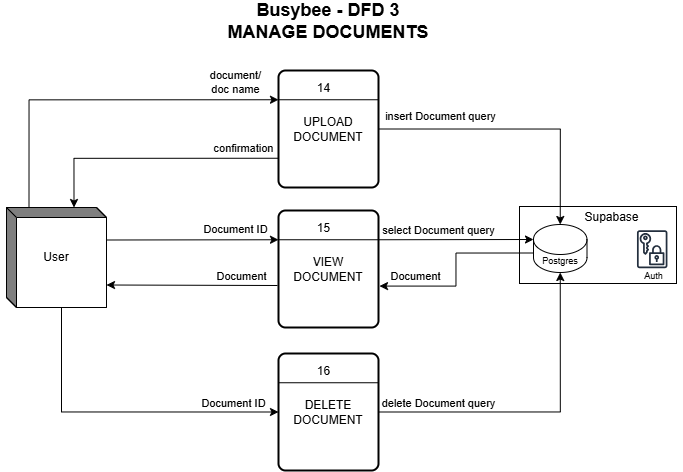

The diagram above was exported from draw.io. Its source (the exported page's mxGraphModel, read from the mxfile embedded in the PNG):
<mxGraphModel dx="2078" dy="1279" grid="0" gridSize="10" guides="1" tooltips="1" connect="1" arrows="1" fold="1" page="0" pageScale="1" pageWidth="850" pageHeight="1100" math="0" shadow="0">
  <root>
    <mxCell id="0" />
    <mxCell id="1" parent="0" />
    <mxCell id="MIeqx0eA1DsoCoGTX6gx-1" value="&lt;b&gt;&lt;font style=&quot;font-size: 18px;&quot;&gt;Busybee - DFD 3&lt;/font&gt;&lt;/b&gt;&lt;div&gt;&lt;b&gt;&lt;font style=&quot;font-size: 18px;&quot;&gt;MANAGE DOCUMENTS&lt;/font&gt;&lt;/b&gt;&lt;/div&gt;" style="text;html=1;align=center;verticalAlign=middle;whiteSpace=wrap;rounded=0;" parent="1" vertex="1">
      <mxGeometry x="-179" y="-162" width="656" height="42" as="geometry" />
    </mxCell>
    <mxCell id="VY8zDcc6lW5A-XHkIb-H-1" value="" style="group" parent="1" vertex="1" connectable="0">
      <mxGeometry x="352" y="19" width="145" height="103" as="geometry" />
    </mxCell>
    <mxCell id="VY8zDcc6lW5A-XHkIb-H-2" value="" style="group" parent="VY8zDcc6lW5A-XHkIb-H-1" vertex="1" connectable="0">
      <mxGeometry y="32" width="145" height="71" as="geometry" />
    </mxCell>
    <mxCell id="VY8zDcc6lW5A-XHkIb-H-3" value="" style="rounded=0;whiteSpace=wrap;html=1;" parent="VY8zDcc6lW5A-XHkIb-H-2" vertex="1">
      <mxGeometry x="-12" y="-7" width="157" height="77" as="geometry" />
    </mxCell>
    <mxCell id="VY8zDcc6lW5A-XHkIb-H-4" value="" style="shape=cylinder3;whiteSpace=wrap;html=1;boundedLbl=1;backgroundOutline=1;size=15;" parent="VY8zDcc6lW5A-XHkIb-H-2" vertex="1">
      <mxGeometry x="2" y="11" width="53.5" height="48" as="geometry" />
    </mxCell>
    <mxCell id="VY8zDcc6lW5A-XHkIb-H-5" value="&lt;font style=&quot;font-size: 9px;&quot;&gt;Postgres&lt;/font&gt;" style="text;html=1;align=center;verticalAlign=middle;whiteSpace=wrap;rounded=0;" parent="VY8zDcc6lW5A-XHkIb-H-2" vertex="1">
      <mxGeometry x="-1.25" y="32" width="60" height="30" as="geometry" />
    </mxCell>
    <mxCell id="VY8zDcc6lW5A-XHkIb-H-6" value="" style="group" parent="VY8zDcc6lW5A-XHkIb-H-2" vertex="1" connectable="0">
      <mxGeometry x="93" y="12" width="59" height="64" as="geometry" />
    </mxCell>
    <mxCell id="VY8zDcc6lW5A-XHkIb-H-7" value="" style="sketch=0;outlineConnect=0;fontColor=#232F3E;gradientColor=none;strokeColor=#232F3E;fillColor=#ffffff;dashed=0;verticalLabelPosition=bottom;verticalAlign=top;align=center;html=1;fontSize=12;fontStyle=0;aspect=fixed;shape=mxgraph.aws4.resourceIcon;resIcon=mxgraph.aws4.data_encryption_key;" parent="VY8zDcc6lW5A-XHkIb-H-6" vertex="1">
      <mxGeometry x="3.933333333333333" width="47.542857142857144" height="47.542857142857144" as="geometry" />
    </mxCell>
    <mxCell id="VY8zDcc6lW5A-XHkIb-H-8" value="&lt;font style=&quot;font-size: 9px;&quot;&gt;Auth&lt;/font&gt;" style="text;html=1;align=center;verticalAlign=middle;whiteSpace=wrap;rounded=0;" parent="VY8zDcc6lW5A-XHkIb-H-6" vertex="1">
      <mxGeometry y="36.57142857142857" width="59" height="27.428571428571427" as="geometry" />
    </mxCell>
    <mxCell id="VY8zDcc6lW5A-XHkIb-H-9" value="Supabase" style="text;html=1;align=center;verticalAlign=middle;whiteSpace=wrap;rounded=0;" parent="VY8zDcc6lW5A-XHkIb-H-2" vertex="1">
      <mxGeometry x="53" y="-9" width="54.87" height="25.09" as="geometry" />
    </mxCell>
    <mxCell id="VY8zDcc6lW5A-XHkIb-H-10" style="edgeStyle=none;curved=1;rounded=0;orthogonalLoop=1;jettySize=auto;html=1;entryX=0;entryY=0;entryDx=45;entryDy=0;entryPerimeter=0;fontSize=12;startSize=8;endSize=8;" parent="VY8zDcc6lW5A-XHkIb-H-1" edge="1">
      <mxGeometry relative="1" as="geometry">
        <mxPoint x="95.00000000000023" as="sourcePoint" />
        <mxPoint x="95.00000000000023" as="targetPoint" />
      </mxGeometry>
    </mxCell>
    <mxCell id="t7MKubf7vuar0XHD1Qlc-1" value="User" style="html=1;dashed=0;whiteSpace=wrap;shape=mxgraph.dfd.externalEntity" parent="1" vertex="1">
      <mxGeometry x="-173" y="45" width="100" height="100" as="geometry" />
    </mxCell>
    <mxCell id="8q-I6ogOUZaDRJXNSMo1-1" value="" style="group" parent="1" vertex="1" connectable="0">
      <mxGeometry x="99" y="-92" width="100" height="117" as="geometry" />
    </mxCell>
    <mxCell id="8q-I6ogOUZaDRJXNSMo1-2" value="UPLOAD DOCUMENT" style="rounded=1;whiteSpace=wrap;html=1;absoluteArcSize=1;arcSize=14;strokeWidth=2;" parent="8q-I6ogOUZaDRJXNSMo1-1" vertex="1">
      <mxGeometry width="100" height="117" as="geometry" />
    </mxCell>
    <mxCell id="8q-I6ogOUZaDRJXNSMo1-3" value="" style="endArrow=none;html=1;rounded=0;fontSize=12;startSize=8;endSize=8;curved=1;exitX=0;exitY=0.25;exitDx=0;exitDy=0;entryX=1;entryY=0.25;entryDx=0;entryDy=0;" parent="8q-I6ogOUZaDRJXNSMo1-1" source="8q-I6ogOUZaDRJXNSMo1-2" target="8q-I6ogOUZaDRJXNSMo1-2" edge="1">
      <mxGeometry width="50" height="50" relative="1" as="geometry">
        <mxPoint x="352" y="274" as="sourcePoint" />
        <mxPoint x="402" y="224" as="targetPoint" />
      </mxGeometry>
    </mxCell>
    <mxCell id="8q-I6ogOUZaDRJXNSMo1-4" value="14" style="text;html=1;align=center;verticalAlign=middle;whiteSpace=wrap;rounded=0;" parent="8q-I6ogOUZaDRJXNSMo1-1" vertex="1">
      <mxGeometry x="14" y="5" width="63" height="26" as="geometry" />
    </mxCell>
    <mxCell id="8q-I6ogOUZaDRJXNSMo1-5" value="" style="group" parent="1" vertex="1" connectable="0">
      <mxGeometry x="99" y="48" width="100" height="117" as="geometry" />
    </mxCell>
    <mxCell id="8q-I6ogOUZaDRJXNSMo1-6" value="VIEW DOCUMENT" style="rounded=1;whiteSpace=wrap;html=1;absoluteArcSize=1;arcSize=14;strokeWidth=2;" parent="8q-I6ogOUZaDRJXNSMo1-5" vertex="1">
      <mxGeometry width="100" height="117" as="geometry" />
    </mxCell>
    <mxCell id="8q-I6ogOUZaDRJXNSMo1-7" value="" style="endArrow=none;html=1;rounded=0;fontSize=12;startSize=8;endSize=8;curved=1;exitX=0;exitY=0.25;exitDx=0;exitDy=0;entryX=1;entryY=0.25;entryDx=0;entryDy=0;" parent="8q-I6ogOUZaDRJXNSMo1-5" source="8q-I6ogOUZaDRJXNSMo1-6" target="8q-I6ogOUZaDRJXNSMo1-6" edge="1">
      <mxGeometry width="50" height="50" relative="1" as="geometry">
        <mxPoint x="352" y="274" as="sourcePoint" />
        <mxPoint x="402" y="224" as="targetPoint" />
      </mxGeometry>
    </mxCell>
    <mxCell id="8q-I6ogOUZaDRJXNSMo1-8" value="15" style="text;html=1;align=center;verticalAlign=middle;whiteSpace=wrap;rounded=0;" parent="8q-I6ogOUZaDRJXNSMo1-5" vertex="1">
      <mxGeometry x="14" y="5" width="63" height="26" as="geometry" />
    </mxCell>
    <mxCell id="8q-I6ogOUZaDRJXNSMo1-13" value="" style="group" parent="1" vertex="1" connectable="0">
      <mxGeometry x="99" y="191" width="100" height="117" as="geometry" />
    </mxCell>
    <mxCell id="8q-I6ogOUZaDRJXNSMo1-14" value="DELETE DOCUMENT" style="rounded=1;whiteSpace=wrap;html=1;absoluteArcSize=1;arcSize=14;strokeWidth=2;" parent="8q-I6ogOUZaDRJXNSMo1-13" vertex="1">
      <mxGeometry width="100" height="117" as="geometry" />
    </mxCell>
    <mxCell id="8q-I6ogOUZaDRJXNSMo1-15" value="" style="endArrow=none;html=1;rounded=0;fontSize=12;startSize=8;endSize=8;curved=1;exitX=0;exitY=0.25;exitDx=0;exitDy=0;entryX=1;entryY=0.25;entryDx=0;entryDy=0;" parent="8q-I6ogOUZaDRJXNSMo1-13" source="8q-I6ogOUZaDRJXNSMo1-14" target="8q-I6ogOUZaDRJXNSMo1-14" edge="1">
      <mxGeometry width="50" height="50" relative="1" as="geometry">
        <mxPoint x="352" y="274" as="sourcePoint" />
        <mxPoint x="402" y="224" as="targetPoint" />
      </mxGeometry>
    </mxCell>
    <mxCell id="8q-I6ogOUZaDRJXNSMo1-16" value="16" style="text;html=1;align=center;verticalAlign=middle;whiteSpace=wrap;rounded=0;" parent="8q-I6ogOUZaDRJXNSMo1-13" vertex="1">
      <mxGeometry x="14" y="5" width="63" height="26" as="geometry" />
    </mxCell>
    <mxCell id="8q-I6ogOUZaDRJXNSMo1-17" value="" style="endArrow=classic;html=1;rounded=0;exitX=0;exitY=0;exitDx=22.5;exitDy=0;exitPerimeter=0;entryX=0;entryY=0.25;entryDx=0;entryDy=0;edgeStyle=orthogonalEdgeStyle;" parent="1" source="t7MKubf7vuar0XHD1Qlc-1" target="8q-I6ogOUZaDRJXNSMo1-2" edge="1">
      <mxGeometry width="50" height="50" relative="1" as="geometry">
        <mxPoint x="175" y="137" as="sourcePoint" />
        <mxPoint x="225" y="87" as="targetPoint" />
      </mxGeometry>
    </mxCell>
    <mxCell id="8q-I6ogOUZaDRJXNSMo1-21" value="document/&lt;div&gt;doc name&lt;/div&gt;" style="edgeLabel;html=1;align=center;verticalAlign=middle;resizable=0;points=[];" parent="8q-I6ogOUZaDRJXNSMo1-17" vertex="1" connectable="0">
      <mxGeometry x="0.6954" y="1" relative="1" as="geometry">
        <mxPoint x="11" y="-17" as="offset" />
      </mxGeometry>
    </mxCell>
    <mxCell id="8q-I6ogOUZaDRJXNSMo1-18" value="" style="endArrow=classic;html=1;rounded=0;exitX=1;exitY=0.5;exitDx=0;exitDy=0;entryX=0.5;entryY=0;entryDx=0;entryDy=0;edgeStyle=orthogonalEdgeStyle;entryPerimeter=0;" parent="1" source="8q-I6ogOUZaDRJXNSMo1-2" target="VY8zDcc6lW5A-XHkIb-H-4" edge="1">
      <mxGeometry width="50" height="50" relative="1" as="geometry">
        <mxPoint x="336" y="-30" as="sourcePoint" />
        <mxPoint x="562" y="-150" as="targetPoint" />
      </mxGeometry>
    </mxCell>
    <mxCell id="8q-I6ogOUZaDRJXNSMo1-22" value="insert Document query" style="edgeLabel;html=1;align=center;verticalAlign=middle;resizable=0;points=[];" parent="8q-I6ogOUZaDRJXNSMo1-18" vertex="1" connectable="0">
      <mxGeometry x="-0.8245" y="1" relative="1" as="geometry">
        <mxPoint x="37" y="-12" as="offset" />
      </mxGeometry>
    </mxCell>
    <mxCell id="8q-I6ogOUZaDRJXNSMo1-20" value="" style="endArrow=classic;html=1;rounded=0;exitX=0;exitY=0.75;exitDx=0;exitDy=0;entryX=0;entryY=0;entryDx=67.5;entryDy=0;edgeStyle=orthogonalEdgeStyle;entryPerimeter=0;" parent="1" source="8q-I6ogOUZaDRJXNSMo1-2" target="t7MKubf7vuar0XHD1Qlc-1" edge="1">
      <mxGeometry width="50" height="50" relative="1" as="geometry">
        <mxPoint x="441" y="115" as="sourcePoint" />
        <mxPoint x="209" y="6" as="targetPoint" />
      </mxGeometry>
    </mxCell>
    <mxCell id="8q-I6ogOUZaDRJXNSMo1-24" value="confirmation" style="edgeLabel;html=1;align=center;verticalAlign=middle;resizable=0;points=[];" parent="8q-I6ogOUZaDRJXNSMo1-20" vertex="1" connectable="0">
      <mxGeometry x="-0.3641" y="3" relative="1" as="geometry">
        <mxPoint x="46" y="-13" as="offset" />
      </mxGeometry>
    </mxCell>
    <mxCell id="8q-I6ogOUZaDRJXNSMo1-25" value="" style="endArrow=classic;html=1;rounded=0;exitX=0;exitY=0;exitDx=100;exitDy=32.5;exitPerimeter=0;entryX=0;entryY=0.25;entryDx=0;entryDy=0;" parent="1" source="t7MKubf7vuar0XHD1Qlc-1" target="8q-I6ogOUZaDRJXNSMo1-6" edge="1">
      <mxGeometry width="50" height="50" relative="1" as="geometry">
        <mxPoint x="175" y="137" as="sourcePoint" />
        <mxPoint x="225" y="87" as="targetPoint" />
      </mxGeometry>
    </mxCell>
    <mxCell id="8q-I6ogOUZaDRJXNSMo1-27" value="Document ID" style="edgeLabel;html=1;align=center;verticalAlign=middle;resizable=0;points=[];" parent="8q-I6ogOUZaDRJXNSMo1-25" vertex="1" connectable="0">
      <mxGeometry x="0.7201" y="-2" relative="1" as="geometry">
        <mxPoint x="-20" y="-13" as="offset" />
      </mxGeometry>
    </mxCell>
    <mxCell id="8q-I6ogOUZaDRJXNSMo1-26" value="" style="endArrow=classic;html=1;rounded=0;entryX=0;entryY=0;entryDx=100;entryDy=77.5;entryPerimeter=0;" parent="1" target="t7MKubf7vuar0XHD1Qlc-1" edge="1">
      <mxGeometry width="50" height="50" relative="1" as="geometry">
        <mxPoint x="98" y="123" as="sourcePoint" />
        <mxPoint x="109" y="87" as="targetPoint" />
      </mxGeometry>
    </mxCell>
    <mxCell id="nS_08keoAWDOkZdqnE4a-1" value="Document" style="edgeLabel;html=1;align=center;verticalAlign=middle;resizable=0;points=[];" parent="8q-I6ogOUZaDRJXNSMo1-26" vertex="1" connectable="0">
      <mxGeometry x="-0.5689" y="1" relative="1" as="geometry">
        <mxPoint y="-10" as="offset" />
      </mxGeometry>
    </mxCell>
    <mxCell id="nS_08keoAWDOkZdqnE4a-3" value="" style="endArrow=classic;html=1;rounded=0;exitX=1;exitY=0.25;exitDx=0;exitDy=0;entryX=0;entryY=0;entryDx=0;entryDy=15;entryPerimeter=0;" parent="1" source="8q-I6ogOUZaDRJXNSMo1-6" target="VY8zDcc6lW5A-XHkIb-H-4" edge="1">
      <mxGeometry width="50" height="50" relative="1" as="geometry">
        <mxPoint x="227" y="176" as="sourcePoint" />
        <mxPoint x="277" y="126" as="targetPoint" />
      </mxGeometry>
    </mxCell>
    <mxCell id="FGPnXvKbh6wR2SkTL2Gs-1" value="select Document query" style="edgeLabel;html=1;align=center;verticalAlign=middle;resizable=0;points=[];" vertex="1" connectable="0" parent="nS_08keoAWDOkZdqnE4a-3">
      <mxGeometry x="-0.7902" relative="1" as="geometry">
        <mxPoint x="43" y="-10" as="offset" />
      </mxGeometry>
    </mxCell>
    <mxCell id="FGPnXvKbh6wR2SkTL2Gs-2" value="" style="endArrow=classic;html=1;rounded=0;exitX=0;exitY=0;exitDx=0;exitDy=28.5;exitPerimeter=0;entryX=1.01;entryY=0.646;entryDx=0;entryDy=0;entryPerimeter=0;edgeStyle=orthogonalEdgeStyle;" edge="1" parent="1" source="VY8zDcc6lW5A-XHkIb-H-4" target="8q-I6ogOUZaDRJXNSMo1-6">
      <mxGeometry width="50" height="50" relative="1" as="geometry">
        <mxPoint x="167" y="155" as="sourcePoint" />
        <mxPoint x="217" y="105" as="targetPoint" />
      </mxGeometry>
    </mxCell>
    <mxCell id="FGPnXvKbh6wR2SkTL2Gs-3" value="Document" style="edgeLabel;html=1;align=center;verticalAlign=middle;resizable=0;points=[];" vertex="1" connectable="0" parent="FGPnXvKbh6wR2SkTL2Gs-2">
      <mxGeometry x="0.6584" relative="1" as="geometry">
        <mxPoint x="4" y="-10" as="offset" />
      </mxGeometry>
    </mxCell>
    <mxCell id="FGPnXvKbh6wR2SkTL2Gs-4" value="" style="endArrow=classic;html=1;rounded=0;exitX=1;exitY=0.5;exitDx=0;exitDy=0;entryX=0.5;entryY=1;entryDx=0;entryDy=0;entryPerimeter=0;edgeStyle=orthogonalEdgeStyle;" edge="1" parent="1" source="8q-I6ogOUZaDRJXNSMo1-14" target="VY8zDcc6lW5A-XHkIb-H-4">
      <mxGeometry width="50" height="50" relative="1" as="geometry">
        <mxPoint x="167" y="155" as="sourcePoint" />
        <mxPoint x="217" y="105" as="targetPoint" />
      </mxGeometry>
    </mxCell>
    <mxCell id="FGPnXvKbh6wR2SkTL2Gs-5" value="delete Document query" style="edgeLabel;html=1;align=center;verticalAlign=middle;resizable=0;points=[];" vertex="1" connectable="0" parent="FGPnXvKbh6wR2SkTL2Gs-4">
      <mxGeometry x="-0.8275" y="2" relative="1" as="geometry">
        <mxPoint x="31" y="-7" as="offset" />
      </mxGeometry>
    </mxCell>
    <mxCell id="FGPnXvKbh6wR2SkTL2Gs-6" value="" style="endArrow=classic;html=1;rounded=0;exitX=0;exitY=0;exitDx=55;exitDy=100;exitPerimeter=0;entryX=0;entryY=0.5;entryDx=0;entryDy=0;edgeStyle=orthogonalEdgeStyle;" edge="1" parent="1" source="t7MKubf7vuar0XHD1Qlc-1" target="8q-I6ogOUZaDRJXNSMo1-14">
      <mxGeometry width="50" height="50" relative="1" as="geometry">
        <mxPoint x="247" y="112" as="sourcePoint" />
        <mxPoint x="297" y="62" as="targetPoint" />
      </mxGeometry>
    </mxCell>
    <mxCell id="FGPnXvKbh6wR2SkTL2Gs-7" value="Document ID" style="edgeLabel;html=1;align=center;verticalAlign=middle;resizable=0;points=[];" vertex="1" connectable="0" parent="FGPnXvKbh6wR2SkTL2Gs-6">
      <mxGeometry x="0.7516" relative="1" as="geometry">
        <mxPoint x="-5" y="-9" as="offset" />
      </mxGeometry>
    </mxCell>
  </root>
</mxGraphModel>